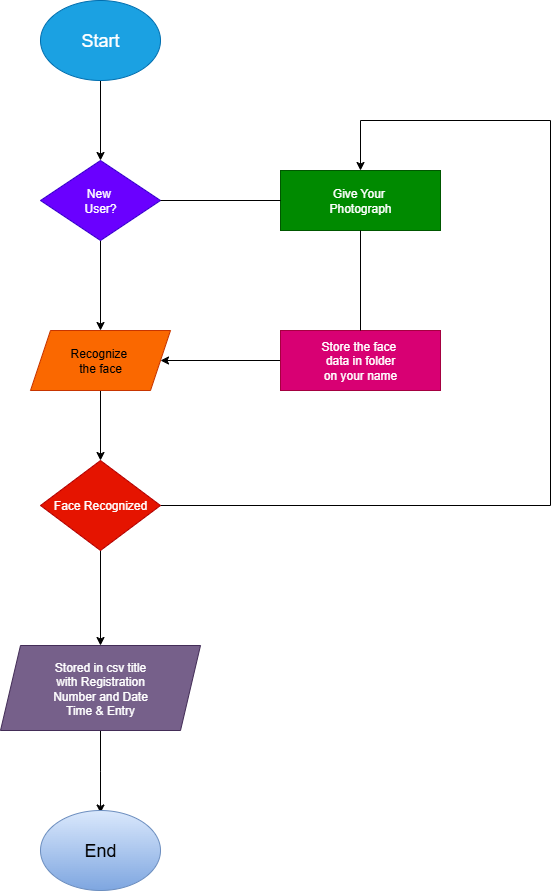

The diagram above was exported from draw.io. Its source (the exported page's mxGraphModel, read from the mxfile embedded in the PNG):
<mxGraphModel dx="928" dy="525" grid="1" gridSize="10" guides="1" tooltips="1" connect="1" arrows="1" fold="1" page="1" pageScale="1" pageWidth="850" pageHeight="1100" math="0" shadow="0">
  <root>
    <mxCell id="0" />
    <mxCell id="1" parent="0" />
    <mxCell id="pLc-gtnndx8mbalCMqAH-56" value="" style="edgeStyle=orthogonalEdgeStyle;rounded=0;orthogonalLoop=1;jettySize=auto;html=1;" edge="1" parent="1" source="pLc-gtnndx8mbalCMqAH-54" target="pLc-gtnndx8mbalCMqAH-55">
      <mxGeometry relative="1" as="geometry" />
    </mxCell>
    <mxCell id="pLc-gtnndx8mbalCMqAH-54" value="&lt;font style=&quot;font-size: 18px;&quot;&gt;Start&lt;/font&gt;" style="ellipse;whiteSpace=wrap;html=1;fillColor=#1ba1e2;fontColor=#ffffff;strokeColor=#006EAF;" vertex="1" parent="1">
      <mxGeometry x="350" y="50" width="120" height="80" as="geometry" />
    </mxCell>
    <mxCell id="pLc-gtnndx8mbalCMqAH-58" value="" style="edgeStyle=orthogonalEdgeStyle;rounded=0;orthogonalLoop=1;jettySize=auto;html=1;" edge="1" parent="1" source="pLc-gtnndx8mbalCMqAH-55" target="pLc-gtnndx8mbalCMqAH-57">
      <mxGeometry relative="1" as="geometry" />
    </mxCell>
    <mxCell id="pLc-gtnndx8mbalCMqAH-55" value="New&amp;nbsp;&lt;div&gt;User?&lt;/div&gt;" style="rhombus;whiteSpace=wrap;html=1;fillColor=#6a00ff;fontColor=#ffffff;strokeColor=#3700CC;" vertex="1" parent="1">
      <mxGeometry x="350" y="210" width="120" height="80" as="geometry" />
    </mxCell>
    <mxCell id="pLc-gtnndx8mbalCMqAH-60" value="" style="edgeStyle=orthogonalEdgeStyle;rounded=0;orthogonalLoop=1;jettySize=auto;html=1;" edge="1" parent="1" source="pLc-gtnndx8mbalCMqAH-57" target="pLc-gtnndx8mbalCMqAH-59">
      <mxGeometry relative="1" as="geometry" />
    </mxCell>
    <mxCell id="pLc-gtnndx8mbalCMqAH-57" value="Recognize&amp;nbsp;&lt;div&gt;the face&lt;/div&gt;" style="shape=parallelogram;perimeter=parallelogramPerimeter;whiteSpace=wrap;html=1;fixedSize=1;fillColor=#fa6800;fontColor=#000000;strokeColor=#C73500;" vertex="1" parent="1">
      <mxGeometry x="340" y="380" width="140" height="60" as="geometry" />
    </mxCell>
    <mxCell id="pLc-gtnndx8mbalCMqAH-62" value="" style="edgeStyle=orthogonalEdgeStyle;rounded=0;orthogonalLoop=1;jettySize=auto;html=1;" edge="1" parent="1" source="pLc-gtnndx8mbalCMqAH-59" target="pLc-gtnndx8mbalCMqAH-61">
      <mxGeometry relative="1" as="geometry" />
    </mxCell>
    <mxCell id="pLc-gtnndx8mbalCMqAH-71" style="edgeStyle=orthogonalEdgeStyle;rounded=0;orthogonalLoop=1;jettySize=auto;html=1;entryX=0.5;entryY=0;entryDx=0;entryDy=0;" edge="1" parent="1" source="pLc-gtnndx8mbalCMqAH-59" target="pLc-gtnndx8mbalCMqAH-66">
      <mxGeometry relative="1" as="geometry">
        <mxPoint x="820" y="-30" as="targetPoint" />
        <Array as="points">
          <mxPoint x="860" y="555" />
          <mxPoint x="860" y="170" />
          <mxPoint x="670" y="170" />
        </Array>
      </mxGeometry>
    </mxCell>
    <mxCell id="pLc-gtnndx8mbalCMqAH-59" value="Face Recognized" style="rhombus;whiteSpace=wrap;html=1;fillColor=#e51400;fontColor=#ffffff;strokeColor=#B20000;" vertex="1" parent="1">
      <mxGeometry x="350" y="510" width="120" height="90" as="geometry" />
    </mxCell>
    <mxCell id="pLc-gtnndx8mbalCMqAH-64" value="" style="edgeStyle=orthogonalEdgeStyle;rounded=0;orthogonalLoop=1;jettySize=auto;html=1;" edge="1" parent="1" source="pLc-gtnndx8mbalCMqAH-61">
      <mxGeometry relative="1" as="geometry">
        <mxPoint x="410" y="862.5" as="targetPoint" />
      </mxGeometry>
    </mxCell>
    <mxCell id="pLc-gtnndx8mbalCMqAH-61" value="Stored in csv title&lt;div&gt;with Registration&lt;/div&gt;&lt;div&gt;Number and Date&lt;/div&gt;&lt;div&gt;Time &amp;amp; Entry&lt;/div&gt;" style="shape=parallelogram;perimeter=parallelogramPerimeter;whiteSpace=wrap;html=1;fixedSize=1;fillColor=#76608a;fontColor=#ffffff;strokeColor=#432D57;" vertex="1" parent="1">
      <mxGeometry x="310" y="695" width="200" height="85" as="geometry" />
    </mxCell>
    <mxCell id="pLc-gtnndx8mbalCMqAH-65" value="&lt;font style=&quot;font-size: 18px;&quot;&gt;End&lt;/font&gt;" style="ellipse;whiteSpace=wrap;html=1;fillColor=#dae8fc;gradientColor=#7ea6e0;strokeColor=#6c8ebf;" vertex="1" parent="1">
      <mxGeometry x="350" y="860" width="120" height="80" as="geometry" />
    </mxCell>
    <mxCell id="pLc-gtnndx8mbalCMqAH-66" value="Give Your&amp;nbsp;&lt;div&gt;Photograph&lt;/div&gt;" style="whiteSpace=wrap;html=1;fillColor=#008a00;fontColor=#ffffff;strokeColor=#005700;" vertex="1" parent="1">
      <mxGeometry x="590" y="220" width="160" height="60" as="geometry" />
    </mxCell>
    <mxCell id="pLc-gtnndx8mbalCMqAH-68" value="" style="endArrow=none;html=1;rounded=0;exitX=1;exitY=0.5;exitDx=0;exitDy=0;entryX=0;entryY=0.5;entryDx=0;entryDy=0;" edge="1" parent="1" source="pLc-gtnndx8mbalCMqAH-55" target="pLc-gtnndx8mbalCMqAH-66">
      <mxGeometry width="50" height="50" relative="1" as="geometry">
        <mxPoint x="500" y="290" as="sourcePoint" />
        <mxPoint x="550" y="240" as="targetPoint" />
      </mxGeometry>
    </mxCell>
    <mxCell id="pLc-gtnndx8mbalCMqAH-70" value="" style="edgeStyle=orthogonalEdgeStyle;rounded=0;orthogonalLoop=1;jettySize=auto;html=1;" edge="1" parent="1" source="pLc-gtnndx8mbalCMqAH-69" target="pLc-gtnndx8mbalCMqAH-57">
      <mxGeometry relative="1" as="geometry" />
    </mxCell>
    <mxCell id="pLc-gtnndx8mbalCMqAH-69" value="Store the face&amp;nbsp;&lt;div&gt;data in folder&lt;/div&gt;&lt;div&gt;on your name&lt;/div&gt;" style="whiteSpace=wrap;html=1;fillColor=#d80073;fontColor=#ffffff;strokeColor=#A50040;" vertex="1" parent="1">
      <mxGeometry x="590" y="380" width="160" height="60" as="geometry" />
    </mxCell>
    <mxCell id="pLc-gtnndx8mbalCMqAH-72" value="" style="endArrow=none;html=1;rounded=0;exitX=0.5;exitY=0;exitDx=0;exitDy=0;entryX=0.5;entryY=1;entryDx=0;entryDy=0;" edge="1" parent="1" source="pLc-gtnndx8mbalCMqAH-69" target="pLc-gtnndx8mbalCMqAH-66">
      <mxGeometry width="50" height="50" relative="1" as="geometry">
        <mxPoint x="630" y="330" as="sourcePoint" />
        <mxPoint x="680" y="280" as="targetPoint" />
      </mxGeometry>
    </mxCell>
  </root>
</mxGraphModel>